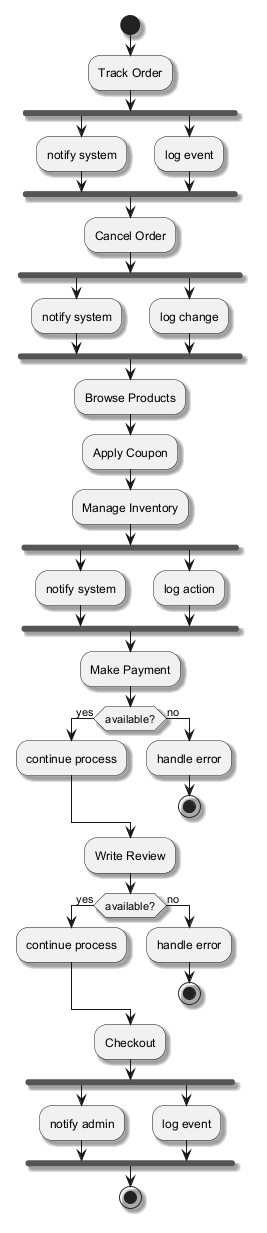

The diagram above was rendered by PlantUML. Its source (embedded in the PNG):
@startuml
skinparam backgroundColor #FFFFFF
skinparam classBackgroundColor #F3E5F5
skinparam classBorderColor #6A1B9A
skinparam shadowing true
start
:Track Order;
fork
:notify system;
fork again
:log event;
end fork
:Cancel Order;
fork
:notify system;
fork again
:log change;
end fork
:Browse Products;
:Apply Coupon;
:Manage Inventory;
fork
:notify system;
fork again
:log action;
end fork
:Make Payment;
if (available?) then (yes)
:continue process;
else (no)
:handle error;
stop
endif
:Write Review;
if (available?) then (yes)
:continue process;
else (no)
:handle error;
stop
endif
:Checkout;
fork
:notify admin;
fork again
:log event;
end fork
stop
@enduml